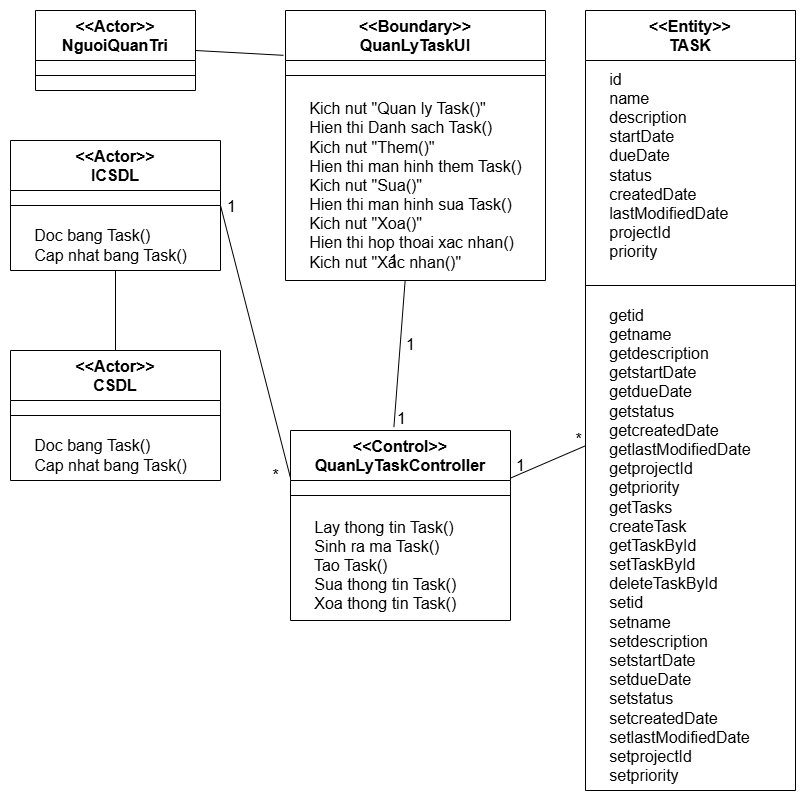

The diagram above was exported from draw.io. Its source (the exported page's mxGraphModel, read from the mxfile embedded in the PNG):
<mxGraphModel dx="1418" dy="4086" grid="1" gridSize="10" guides="1" tooltips="1" connect="1" arrows="1" fold="1" page="1" pageScale="1" pageWidth="850" pageHeight="1100" math="0" shadow="0">
  <root>
    <mxCell id="0" />
    <mxCell id="1" parent="0" />
    <mxCell id="XLlgdBSgz7htmFRMDK3X-1" value="&amp;lt;&amp;lt;Actor&amp;gt;&amp;gt;&lt;div&gt;NguoiQuanTri&lt;/div&gt;" style="swimlane;fontStyle=1;align=center;verticalAlign=top;childLayout=stackLayout;horizontal=1;startSize=50;horizontalStack=0;resizeParent=1;resizeParentMax=0;resizeLast=0;collapsible=1;marginBottom=0;whiteSpace=wrap;html=1;fontSize=16;" parent="1" vertex="1">
      <mxGeometry x="60" y="-3270" width="160" height="80" as="geometry" />
    </mxCell>
    <mxCell id="XLlgdBSgz7htmFRMDK3X-2" value="" style="line;strokeWidth=1;fillColor=none;align=left;verticalAlign=middle;spacingTop=-1;spacingLeft=3;spacingRight=3;rotatable=0;labelPosition=right;points=[];portConstraint=eastwest;strokeColor=inherit;fontSize=16;" parent="XLlgdBSgz7htmFRMDK3X-1" vertex="1">
      <mxGeometry y="50" width="160" height="30" as="geometry" />
    </mxCell>
    <mxCell id="XLlgdBSgz7htmFRMDK3X-3" value="&amp;lt;&amp;lt;Boundary&amp;gt;&amp;gt;&lt;div&gt;QuanLyTaskUI&lt;/div&gt;" style="swimlane;fontStyle=1;align=center;verticalAlign=top;childLayout=stackLayout;horizontal=1;startSize=50;horizontalStack=0;resizeParent=1;resizeParentMax=0;resizeLast=0;collapsible=1;marginBottom=0;whiteSpace=wrap;html=1;fontSize=16;" parent="1" vertex="1">
      <mxGeometry x="310" y="-3270" width="260" height="270" as="geometry" />
    </mxCell>
    <mxCell id="XLlgdBSgz7htmFRMDK3X-4" value="" style="line;strokeWidth=1;fillColor=none;align=left;verticalAlign=middle;spacingTop=-1;spacingLeft=3;spacingRight=3;rotatable=0;labelPosition=right;points=[];portConstraint=eastwest;strokeColor=inherit;fontSize=16;" parent="XLlgdBSgz7htmFRMDK3X-3" vertex="1">
      <mxGeometry y="50" width="260" height="30" as="geometry" />
    </mxCell>
    <mxCell id="XLlgdBSgz7htmFRMDK3X-5" value="&amp;nbsp; &amp;nbsp; &amp;nbsp;Kich nut &quot;Quan ly Task()&quot;&lt;br&gt;&lt;div&gt;&lt;span style=&quot;background-color: transparent; color: light-dark(rgb(0, 0, 0), rgb(255, 255, 255));&quot;&gt;&amp;nbsp; &amp;nbsp; &amp;nbsp;&lt;/span&gt;Hien thi Danh sach Task()&lt;/div&gt;&lt;div&gt;&lt;span style=&quot;background-color: transparent; color: light-dark(rgb(0, 0, 0), rgb(255, 255, 255));&quot;&gt;&amp;nbsp; &amp;nbsp; &amp;nbsp;&lt;/span&gt;&lt;span style=&quot;background-color: transparent; color: light-dark(rgb(0, 0, 0), rgb(255, 255, 255));&quot;&gt;Kich nut &quot;Them()&quot;&lt;/span&gt;&lt;/div&gt;&lt;div&gt;&lt;span style=&quot;background-color: transparent; color: light-dark(rgb(0, 0, 0), rgb(255, 255, 255));&quot;&gt;&amp;nbsp; &amp;nbsp; &amp;nbsp;&lt;/span&gt;Hien thi man hinh them Task()&lt;/div&gt;&lt;div&gt;&lt;span style=&quot;background-color: transparent; color: light-dark(rgb(0, 0, 0), rgb(255, 255, 255));&quot;&gt;&amp;nbsp; &amp;nbsp; &amp;nbsp;&lt;/span&gt;Kich nut &quot;Sua()&quot;&lt;/div&gt;&lt;div&gt;&amp;nbsp; &amp;nbsp; &amp;nbsp;&lt;span style=&quot;background-color: transparent; color: light-dark(rgb(0, 0, 0), rgb(255, 255, 255));&quot;&gt;Hien thi man hinh sua Task()&lt;/span&gt;&lt;/div&gt;&lt;div&gt;&amp;nbsp;&lt;span style=&quot;background-color: transparent; color: light-dark(rgb(0, 0, 0), rgb(255, 255, 255));&quot;&gt;&amp;nbsp;&amp;nbsp; &amp;nbsp;&lt;/span&gt;&lt;span style=&quot;background-color: transparent; color: light-dark(rgb(0, 0, 0), rgb(255, 255, 255));&quot;&gt;Kich nut &quot;Xoa()&quot;&lt;/span&gt;&lt;/div&gt;&lt;div&gt;&amp;nbsp; &amp;nbsp; &amp;nbsp;&lt;span style=&quot;background-color: transparent; color: light-dark(rgb(0, 0, 0), rgb(255, 255, 255));&quot;&gt;Hien thi hop thoai xac nhan()&lt;/span&gt;&lt;/div&gt;&lt;div&gt;&lt;span style=&quot;background-color: transparent; color: light-dark(rgb(0, 0, 0), rgb(255, 255, 255));&quot;&gt;&amp;nbsp; &amp;nbsp; &amp;nbsp;&lt;/span&gt;Kich nut &quot;Xac nhan()&quot;&lt;/div&gt;" style="text;html=1;align=left;verticalAlign=middle;resizable=0;points=[];autosize=1;strokeColor=none;fillColor=none;fontSize=16;" parent="XLlgdBSgz7htmFRMDK3X-3" vertex="1">
      <mxGeometry y="80" width="260" height="190" as="geometry" />
    </mxCell>
    <mxCell id="XLlgdBSgz7htmFRMDK3X-6" value="&amp;lt;&amp;lt;Control&amp;gt;&amp;gt;&lt;div&gt;QuanLyTaskController&lt;/div&gt;" style="swimlane;fontStyle=1;align=center;verticalAlign=top;childLayout=stackLayout;horizontal=1;startSize=50;horizontalStack=0;resizeParent=1;resizeParentMax=0;resizeLast=0;collapsible=1;marginBottom=0;whiteSpace=wrap;html=1;fontSize=16;" parent="1" vertex="1">
      <mxGeometry x="315" y="-2850" width="220" height="190" as="geometry" />
    </mxCell>
    <mxCell id="XLlgdBSgz7htmFRMDK3X-7" value="" style="line;strokeWidth=1;fillColor=none;align=left;verticalAlign=middle;spacingTop=-1;spacingLeft=3;spacingRight=3;rotatable=0;labelPosition=right;points=[];portConstraint=eastwest;strokeColor=inherit;fontSize=16;" parent="XLlgdBSgz7htmFRMDK3X-6" vertex="1">
      <mxGeometry y="50" width="220" height="30" as="geometry" />
    </mxCell>
    <mxCell id="XLlgdBSgz7htmFRMDK3X-8" value="&amp;nbsp; &amp;nbsp; &amp;nbsp;Lay thong tin Task()&lt;div&gt;&amp;nbsp; &amp;nbsp; &amp;nbsp;Sinh ra ma Task()&lt;/div&gt;&lt;div&gt;&amp;nbsp; &amp;nbsp; &amp;nbsp;Tao Task()&lt;/div&gt;&lt;div&gt;&amp;nbsp; &amp;nbsp; &amp;nbsp;Sua&amp;nbsp;&lt;span style=&quot;background-color: transparent; color: light-dark(rgb(0, 0, 0), rgb(255, 255, 255));&quot;&gt;thong tin Task()&lt;/span&gt;&lt;/div&gt;&lt;div&gt;&amp;nbsp; &amp;nbsp; &amp;nbsp;Xoa&amp;nbsp;&lt;span style=&quot;background-color: transparent; color: light-dark(rgb(0, 0, 0), rgb(255, 255, 255));&quot;&gt;thong tin Task()&lt;/span&gt;&lt;/div&gt;" style="text;html=1;align=left;verticalAlign=middle;resizable=0;points=[];autosize=1;strokeColor=none;fillColor=none;fontSize=16;" parent="XLlgdBSgz7htmFRMDK3X-6" vertex="1">
      <mxGeometry y="80" width="220" height="110" as="geometry" />
    </mxCell>
    <mxCell id="XLlgdBSgz7htmFRMDK3X-9" value="&amp;lt;&amp;lt;Actor&amp;gt;&amp;gt;&lt;div&gt;CSDL&lt;/div&gt;" style="swimlane;fontStyle=1;align=center;verticalAlign=top;childLayout=stackLayout;horizontal=1;startSize=50;horizontalStack=0;resizeParent=1;resizeParentMax=0;resizeLast=0;collapsible=1;marginBottom=0;whiteSpace=wrap;html=1;fontSize=16;" parent="1" vertex="1">
      <mxGeometry x="35" y="-2930" width="210" height="130" as="geometry" />
    </mxCell>
    <mxCell id="XLlgdBSgz7htmFRMDK3X-10" value="" style="line;strokeWidth=1;fillColor=none;align=left;verticalAlign=middle;spacingTop=-1;spacingLeft=3;spacingRight=3;rotatable=0;labelPosition=right;points=[];portConstraint=eastwest;strokeColor=inherit;fontSize=16;" parent="XLlgdBSgz7htmFRMDK3X-9" vertex="1">
      <mxGeometry y="50" width="210" height="30" as="geometry" />
    </mxCell>
    <mxCell id="XLlgdBSgz7htmFRMDK3X-11" value="&amp;nbsp; &amp;nbsp; &amp;nbsp;Doc bang Task()&lt;div&gt;&amp;nbsp; &amp;nbsp; &amp;nbsp;Cap nhat bang Task()&lt;/div&gt;" style="text;html=1;align=left;verticalAlign=middle;resizable=0;points=[];autosize=1;strokeColor=none;fillColor=none;fontSize=16;" parent="XLlgdBSgz7htmFRMDK3X-9" vertex="1">
      <mxGeometry y="80" width="210" height="50" as="geometry" />
    </mxCell>
    <mxCell id="XLlgdBSgz7htmFRMDK3X-12" value="&amp;lt;&amp;lt;Actor&amp;gt;&amp;gt;&lt;div&gt;ICSDL&lt;/div&gt;" style="swimlane;fontStyle=1;align=center;verticalAlign=top;childLayout=stackLayout;horizontal=1;startSize=50;horizontalStack=0;resizeParent=1;resizeParentMax=0;resizeLast=0;collapsible=1;marginBottom=0;whiteSpace=wrap;html=1;fontSize=16;" parent="1" vertex="1">
      <mxGeometry x="35" y="-3140" width="210" height="130" as="geometry" />
    </mxCell>
    <mxCell id="XLlgdBSgz7htmFRMDK3X-13" value="" style="line;strokeWidth=1;fillColor=none;align=left;verticalAlign=middle;spacingTop=-1;spacingLeft=3;spacingRight=3;rotatable=0;labelPosition=right;points=[];portConstraint=eastwest;strokeColor=inherit;fontSize=16;" parent="XLlgdBSgz7htmFRMDK3X-12" vertex="1">
      <mxGeometry y="50" width="210" height="30" as="geometry" />
    </mxCell>
    <mxCell id="XLlgdBSgz7htmFRMDK3X-14" value="&amp;nbsp; &amp;nbsp; &amp;nbsp;Doc bang Task()&lt;div&gt;&amp;nbsp; &amp;nbsp; &amp;nbsp;Cap nhat bang Task()&lt;/div&gt;" style="text;html=1;align=left;verticalAlign=middle;resizable=0;points=[];autosize=1;strokeColor=none;fillColor=none;fontSize=16;" parent="XLlgdBSgz7htmFRMDK3X-12" vertex="1">
      <mxGeometry y="80" width="210" height="50" as="geometry" />
    </mxCell>
    <mxCell id="XLlgdBSgz7htmFRMDK3X-15" value="&amp;lt;&amp;lt;Entity&amp;gt;&amp;gt;&lt;div&gt;TASK&lt;/div&gt;" style="swimlane;fontStyle=1;align=center;verticalAlign=top;childLayout=stackLayout;horizontal=1;startSize=50;horizontalStack=0;resizeParent=1;resizeParentMax=0;resizeLast=0;collapsible=1;marginBottom=0;whiteSpace=wrap;html=1;fontSize=16;" parent="1" vertex="1">
      <mxGeometry x="610" y="-3270" width="210" height="780" as="geometry" />
    </mxCell>
    <mxCell id="XLlgdBSgz7htmFRMDK3X-16" value="&amp;nbsp; &amp;nbsp; &amp;nbsp;id&lt;div&gt;&amp;nbsp; &amp;nbsp; &amp;nbsp;name&lt;/div&gt;&lt;div&gt;&amp;nbsp; &amp;nbsp; &amp;nbsp;description&lt;/div&gt;&lt;div&gt;&amp;nbsp; &amp;nbsp; &amp;nbsp;startDate&lt;/div&gt;&lt;div&gt;&amp;nbsp; &amp;nbsp; &amp;nbsp;dueDate&lt;/div&gt;&lt;div&gt;&amp;nbsp; &amp;nbsp; &amp;nbsp;status&lt;/div&gt;&lt;div&gt;&amp;nbsp; &amp;nbsp; &amp;nbsp;createdDate&lt;/div&gt;&lt;div&gt;&amp;nbsp; &amp;nbsp; &amp;nbsp;lastModifiedDate&lt;/div&gt;&lt;div&gt;&amp;nbsp; &amp;nbsp; &amp;nbsp;projectId&lt;/div&gt;&lt;div&gt;&amp;nbsp; &amp;nbsp; &amp;nbsp;priority&lt;/div&gt;" style="text;html=1;align=left;verticalAlign=middle;resizable=0;points=[];autosize=1;strokeColor=none;fillColor=none;fontSize=16;" parent="XLlgdBSgz7htmFRMDK3X-15" vertex="1">
      <mxGeometry y="50" width="210" height="210" as="geometry" />
    </mxCell>
    <mxCell id="XLlgdBSgz7htmFRMDK3X-19" value="" style="line;strokeWidth=1;fillColor=none;align=left;verticalAlign=middle;spacingTop=-1;spacingLeft=3;spacingRight=3;rotatable=0;labelPosition=right;points=[];portConstraint=eastwest;strokeColor=inherit;fontSize=16;" parent="XLlgdBSgz7htmFRMDK3X-15" vertex="1">
      <mxGeometry y="260" width="210" height="30" as="geometry" />
    </mxCell>
    <mxCell id="XLlgdBSgz7htmFRMDK3X-20" value="&amp;nbsp; &amp;nbsp; &amp;nbsp;getid&lt;div&gt;&amp;nbsp; &amp;nbsp; &amp;nbsp;getname&lt;/div&gt;&lt;div&gt;&amp;nbsp; &amp;nbsp; &amp;nbsp;getdescription&lt;/div&gt;&lt;div&gt;&amp;nbsp; &amp;nbsp; &amp;nbsp;getstartDate&lt;/div&gt;&lt;div&gt;&amp;nbsp; &amp;nbsp; &amp;nbsp;getdueDate&lt;/div&gt;&lt;div&gt;&amp;nbsp; &amp;nbsp; &amp;nbsp;getstatus&lt;/div&gt;&lt;div&gt;&amp;nbsp; &amp;nbsp; &amp;nbsp;getcreatedDate&lt;/div&gt;&lt;div&gt;&amp;nbsp; &amp;nbsp; &amp;nbsp;getlastModifiedDate&lt;/div&gt;&lt;div&gt;&amp;nbsp; &amp;nbsp; &amp;nbsp;getprojectId&lt;/div&gt;&lt;div&gt;&amp;nbsp; &amp;nbsp; &amp;nbsp;getpriority&lt;/div&gt;&lt;div&gt;&amp;nbsp; &amp;nbsp; &amp;nbsp;getTasks&lt;/div&gt;&lt;div&gt;&amp;nbsp; &amp;nbsp; &amp;nbsp;createTask&lt;/div&gt;&lt;div&gt;&amp;nbsp; &amp;nbsp; &amp;nbsp;getTaskById&lt;/div&gt;&lt;div&gt;&amp;nbsp; &amp;nbsp; &amp;nbsp;setTaskById&lt;/div&gt;&lt;div&gt;&amp;nbsp; &amp;nbsp; &amp;nbsp;deleteTaskById&lt;/div&gt;&lt;div&gt;&amp;nbsp; &amp;nbsp; &amp;nbsp;setid&lt;div&gt;&amp;nbsp; &amp;nbsp; &amp;nbsp;setname&lt;/div&gt;&lt;div&gt;&amp;nbsp; &amp;nbsp; &amp;nbsp;setdescription&lt;/div&gt;&lt;div&gt;&amp;nbsp; &amp;nbsp; &amp;nbsp;setstartDate&lt;/div&gt;&lt;div&gt;&amp;nbsp; &amp;nbsp; &amp;nbsp;setdueDate&lt;/div&gt;&lt;div&gt;&amp;nbsp; &amp;nbsp; &amp;nbsp;setstatus&lt;/div&gt;&lt;div&gt;&amp;nbsp; &amp;nbsp; &amp;nbsp;setcreatedDate&lt;/div&gt;&lt;div&gt;&amp;nbsp; &amp;nbsp; &amp;nbsp;setlastModifiedDate&lt;/div&gt;&lt;div&gt;&amp;nbsp; &amp;nbsp; &amp;nbsp;setprojectId&lt;/div&gt;&lt;/div&gt;&lt;div&gt;&amp;nbsp; &amp;nbsp; &amp;nbsp;setpriority&lt;/div&gt;" style="text;html=1;align=left;verticalAlign=middle;resizable=0;points=[];autosize=1;strokeColor=none;fillColor=none;fontSize=16;" parent="XLlgdBSgz7htmFRMDK3X-15" vertex="1">
      <mxGeometry y="290" width="210" height="490" as="geometry" />
    </mxCell>
    <mxCell id="XLlgdBSgz7htmFRMDK3X-21" value="" style="endArrow=none;html=1;rounded=0;exitX=1;exitY=0.5;exitDx=0;exitDy=0;entryX=-0.008;entryY=0.166;entryDx=0;entryDy=0;entryPerimeter=0;fontSize=16;" parent="1" source="XLlgdBSgz7htmFRMDK3X-1" target="XLlgdBSgz7htmFRMDK3X-3" edge="1">
      <mxGeometry width="50" height="50" relative="1" as="geometry">
        <mxPoint x="400" y="-2960" as="sourcePoint" />
        <mxPoint x="450" y="-3010" as="targetPoint" />
      </mxGeometry>
    </mxCell>
    <mxCell id="XLlgdBSgz7htmFRMDK3X-22" value="" style="endArrow=none;html=1;rounded=0;exitX=0.5;exitY=0;exitDx=0;exitDy=0;fontSize=16;" parent="1" source="XLlgdBSgz7htmFRMDK3X-9" target="XLlgdBSgz7htmFRMDK3X-12" edge="1">
      <mxGeometry width="50" height="50" relative="1" as="geometry">
        <mxPoint x="280" y="-2902.5" as="sourcePoint" />
        <mxPoint x="282.52" y="-3098.9700000000003" as="targetPoint" />
      </mxGeometry>
    </mxCell>
    <mxCell id="XLlgdBSgz7htmFRMDK3X-23" value="" style="endArrow=none;html=1;rounded=0;exitX=0;exitY=0.25;exitDx=0;exitDy=0;entryX=1;entryY=0.5;entryDx=0;entryDy=0;fontSize=16;" parent="1" source="XLlgdBSgz7htmFRMDK3X-6" target="XLlgdBSgz7htmFRMDK3X-12" edge="1">
      <mxGeometry width="50" height="50" relative="1" as="geometry">
        <mxPoint x="150" y="-2920" as="sourcePoint" />
        <mxPoint x="150" y="-3020" as="targetPoint" />
      </mxGeometry>
    </mxCell>
    <mxCell id="XLlgdBSgz7htmFRMDK3X-24" value="" style="endArrow=none;html=1;rounded=0;fontSize=16;" parent="1" source="XLlgdBSgz7htmFRMDK3X-6" target="XLlgdBSgz7htmFRMDK3X-15" edge="1">
      <mxGeometry width="50" height="50" relative="1" as="geometry">
        <mxPoint x="315" y="-2907" as="sourcePoint" />
        <mxPoint x="255" y="-3075" as="targetPoint" />
      </mxGeometry>
    </mxCell>
    <mxCell id="XLlgdBSgz7htmFRMDK3X-25" value="" style="endArrow=none;html=1;rounded=0;exitX=0.47;exitY=-0.018;exitDx=0;exitDy=0;exitPerimeter=0;fontSize=16;" parent="1" source="XLlgdBSgz7htmFRMDK3X-6" target="XLlgdBSgz7htmFRMDK3X-3" edge="1">
      <mxGeometry width="50" height="50" relative="1" as="geometry">
        <mxPoint x="535" y="-2896" as="sourcePoint" />
        <mxPoint x="620" y="-2920" as="targetPoint" />
      </mxGeometry>
    </mxCell>
    <mxCell id="XLlgdBSgz7htmFRMDK3X-26" value="1" style="text;html=1;align=center;verticalAlign=middle;resizable=0;points=[];autosize=1;strokeColor=none;fillColor=none;fontSize=16;" parent="1" vertex="1">
      <mxGeometry x="530" y="-2830" width="30" height="30" as="geometry" />
    </mxCell>
    <mxCell id="XLlgdBSgz7htmFRMDK3X-27" value="*" style="text;html=1;align=center;verticalAlign=middle;resizable=0;points=[];autosize=1;strokeColor=none;fillColor=none;fontSize=16;" parent="1" vertex="1">
      <mxGeometry x="588" y="-2856" width="30" height="30" as="geometry" />
    </mxCell>
    <mxCell id="XLlgdBSgz7htmFRMDK3X-28" value="1" style="text;html=1;align=center;verticalAlign=middle;resizable=0;points=[];autosize=1;strokeColor=none;fillColor=none;fontSize=16;" parent="1" vertex="1">
      <mxGeometry x="241" y="-3089" width="30" height="30" as="geometry" />
    </mxCell>
    <mxCell id="XLlgdBSgz7htmFRMDK3X-29" value="*" style="text;html=1;align=center;verticalAlign=middle;resizable=0;points=[];autosize=1;strokeColor=none;fillColor=none;fontSize=16;" parent="1" vertex="1">
      <mxGeometry x="285" y="-2820" width="30" height="30" as="geometry" />
    </mxCell>
    <mxCell id="XLlgdBSgz7htmFRMDK3X-30" value="1" style="text;html=1;align=center;verticalAlign=middle;resizable=0;points=[];autosize=1;strokeColor=none;fillColor=none;fontSize=16;" parent="1" vertex="1">
      <mxGeometry x="403" y="-3035" width="30" height="30" as="geometry" />
    </mxCell>
    <mxCell id="XLlgdBSgz7htmFRMDK3X-31" value="1" style="text;html=1;align=center;verticalAlign=middle;resizable=0;points=[];autosize=1;strokeColor=none;fillColor=none;fontSize=16;" parent="1" vertex="1">
      <mxGeometry x="420" y="-2951" width="30" height="30" as="geometry" />
    </mxCell>
    <mxCell id="tkXwYQph6EfP1ayxXJzy-1" value="1" style="text;html=1;align=center;verticalAlign=middle;resizable=0;points=[];autosize=1;strokeColor=none;fillColor=none;fontSize=16;" parent="1" vertex="1">
      <mxGeometry x="411" y="-2877" width="30" height="30" as="geometry" />
    </mxCell>
  </root>
</mxGraphModel>